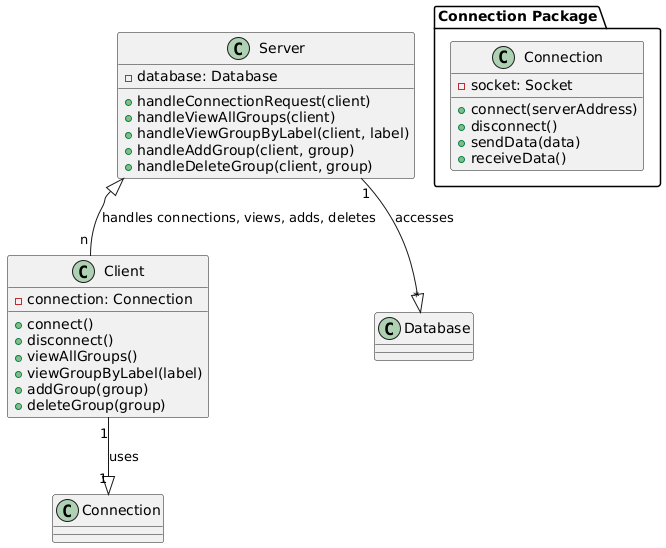

The diagram above was rendered by PlantUML. Its source (embedded in the PNG):
@startuml
' Classes in the Client Package
class Client {
  - connection: Connection
  + connect()
  + disconnect()
  + viewAllGroups()
  + viewGroupByLabel(label)
  + addGroup(group)
  + deleteGroup(group)
}

' Classes in the Server Package
class Server {
  - database: Database
  + handleConnectionRequest(client)
  + handleViewAllGroups(client)
  + handleViewGroupByLabel(client, label)
  + handleAddGroup(client, group)
  + handleDeleteGroup(client, group)
}

' Association between Client and Connection
Client "1" --|> "1" Connection : uses

' Association between Server and Database
Server "1" --|> "*" Database : accesses

' Associations for handling requests
Server <|-- "n" Client : handles connections, views, adds, deletes

' Define the Connection class in a separate package (optional)
package "Connection Package" {
  class Connection {
    - socket: Socket
    + connect(serverAddress)
    + disconnect()
    + sendData(data)
    + receiveData()
  }
}
@enduml